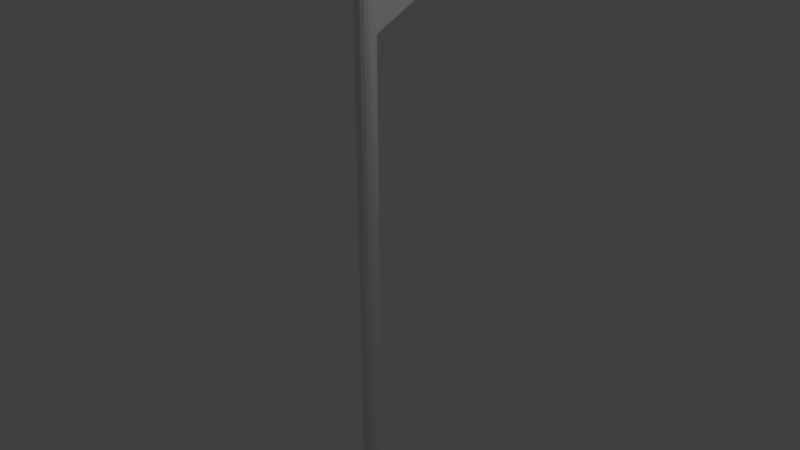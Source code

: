 # Source: flag_1.blend  (saved by Blender 2.79.0; exported with 4.5.12 LTS)
import bpy
from mathutils import Matrix  # noqa: F401  (used for matrix-valued properties, if any)

bpy.ops.wm.read_factory_settings(use_empty=True)
scene = bpy.context.scene
scene.name = 'Scene'

# ---- collections
col_collection_1 = bpy.data.collections.new('Collection 1'); scene.collection.children.link(col_collection_1)

# ---- world
world_world = bpy.data.worlds.new('World'); scene.world = world_world
world_world.color = (0.05088, 0.05088, 0.05088)
world_world.use_sun_shadow = False
world_world.sun_shadow_jitter_overblur = 0.0
world_world.cycles.sampling_method = 'MANUAL'

# ---- cameras
cam_camera = bpy.data.cameras.new('Camera')
cam_camera.clip_end = 100.0
cam_camera.lens = 35.0
cam_camera.sensor_width = 32.0
cam_camera.sensor_height = 18.0
cam_camera.ortho_scale = 7.314
cam_camera.dof.focus_distance = 0.0
cam_camera.dof.aperture_fstop = 128.0

# ---- lights
light_lamp = bpy.data.lights.new('Lamp', 'POINT')
light_lamp.transmission_factor = 0.0
light_lamp.cutoff_distance = 30.0
light_lamp.energy = 100.0
light_lamp.shadow_buffer_clip_start = 1.001
light_lamp.shadow_soft_size = 0.1
light_lamp.shadow_maximum_resolution = 0.006
light_lamp.use_absolute_resolution = True

# ---- meshes
me_cylinder = bpy.data.meshes.new('Cylinder')
me_cylinder.from_pydata([(0.0, 0.25, -5.0), (0.0, 0.25, 5.0), (0.09567, 0.231, -5.0), (0.09567, 0.231, 5.0), (0.1768, 0.1768, -5.0), (0.1768, 0.1768, 5.0), (0.231, 0.09567, -5.0), (0.231, 0.09567, 5.0), (0.25, -1.093e-08, -5.0), (0.25, -1.093e-08, 5.0), (0.231, -0.09567, -5.0), (0.231, -0.09567, 5.0), (0.1768, -0.1768, -5.0), (0.1768, -0.1768, 5.0), (0.09567, -0.231, -5.0), (0.09567, -0.231, 5.0), (3.775e-08, -0.25, -5.0), (3.775e-08, -0.25, 5.0), (-0.09567, -0.231, -5.0), (-0.09567, -0.231, 5.0), (-0.1768, -0.1768, -5.0), (-0.1768, -0.1768, 5.0), (-0.231, -0.09567, -5.0), (-0.231, -0.09567, 5.0), (-0.25, 2.981e-09, -5.0), (-0.25, 2.981e-09, 5.0), (-0.231, 0.09567, -5.0), (-0.231, 0.09567, 5.0), (-0.1768, 0.1768, -5.0), (-0.1768, 0.1768, 5.0), (-0.09567, 0.231, -5.0), (-0.09567, 0.231, 5.0), (-1.43e-07, 0.1438, 4.763), (1.43e-07, 0.1438, 2.763), (0.0, 3.933, 3.763)], [], [(0, 1, 3, 2), (2, 3, 5, 4), (4, 5, 7, 6), (6, 7, 9, 8), (8, 9, 11, 10), (10, 11, 13, 12), (12, 13, 15, 14), (14, 15, 17, 16), (16, 17, 19, 18), (18, 19, 21, 20), (20, 21, 23, 22), (22, 23, 25, 24), (24, 25, 27, 26), (26, 27, 29, 28), (3, 1, 31, 29, 27, 25, 23, 21, 19, 17, 15, 13, 11, 9, 7, 5), (28, 29, 31, 30), (30, 31, 1, 0), (0, 2, 4, 6, 8, 10, 12, 14, 16, 18, 20, 22, 24, 26, 28, 30), (32, 33, 34)])
me_cylinder.use_remesh_preserve_volume = False
me_cylinder.use_remesh_preserve_attributes = False
me_cylinder.use_mirror_vertex_groups = False
me_cylinder.update()

# ---- objects
ob_cylinder = bpy.data.objects.new('Cylinder', me_cylinder)
ob_lamp = bpy.data.objects.new('Lamp', light_lamp)
ob_camera = bpy.data.objects.new('Camera', cam_camera)

# ---- transforms, parenting, visibility, modifiers, constraints
ob_cylinder.location = (0.0, 0.0, 0.0)
ob_cylinder.scale = (0.5278, 0.5278, 1.0)
ob_cylinder.lineart.crease_threshold = 0.0
ob_lamp.location = (4.076, 1.005, 5.904)
ob_lamp.rotation_euler = (0.6503, 0.05522, 1.866)
ob_lamp.lock_rotations_4d = False
ob_lamp.empty_display_type = 'ARROWS'
ob_lamp.color = (0.0, 0.0, 0.0, 0.0)
ob_lamp.lineart.crease_threshold = 0.0
ob_camera.location = (7.481, -6.508, 5.344)
ob_camera.rotation_euler = (1.109, 0.0, 0.8149)
ob_camera.lock_rotations_4d = False
ob_camera.empty_display_type = 'ARROWS'
ob_camera.color = (0.0, 0.0, 0.0, 0.0)
ob_camera.display_type = 'WIRE'
ob_camera.lineart.crease_threshold = 0.0

# ---- collection membership
col_collection_1.objects.link(ob_cylinder)
col_collection_1.objects.link(ob_lamp)
col_collection_1.objects.link(ob_camera)

# ---- scene / render settings (as saved in the file)
scene.camera = ob_camera
scene.frame_start = 1; scene.frame_end = 250; scene.frame_set(1)
scene.render.engine = 'BLENDER_EEVEE_NEXT'
scene.render.resolution_percentage = 50
scene.render.dither_intensity = 0.0
scene.cycles.use_denoising = False
scene.cycles.samples = 128
scene.cycles.sampling_pattern = 'TABULATED_SOBOL'
scene.cycles.use_adaptive_sampling = False
scene.cycles.use_light_tree = False
scene.cycles.blur_glossy = 0.0
scene.cycles.sample_clamp_indirect = 0.0
scene.view_settings.view_transform = 'Standard'
bpy.context.view_layer.update()
